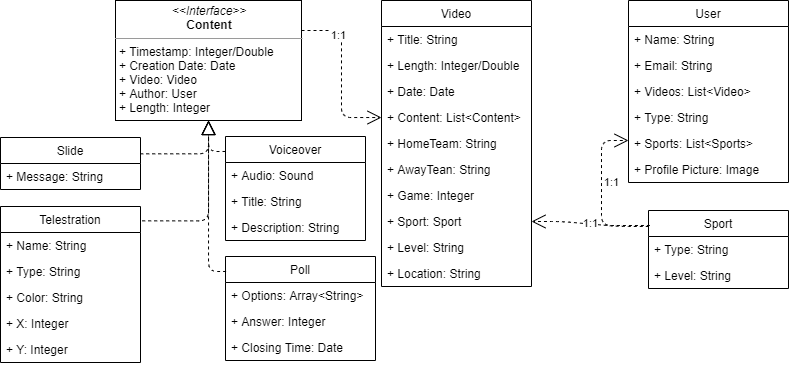

The diagram above was exported from draw.io. Its source (the exported page's mxGraphModel, read from the mxfile embedded in the PNG):
<mxGraphModel dx="950" dy="408" grid="1" gridSize="10" guides="1" tooltips="1" connect="1" arrows="1" fold="1" page="1" pageScale="1" pageWidth="827" pageHeight="1169" math="0" shadow="0">
  <root>
    <mxCell id="WIyWlLk6GJQsqaUBKTNV-0" />
    <mxCell id="WIyWlLk6GJQsqaUBKTNV-1" parent="WIyWlLk6GJQsqaUBKTNV-0" />
    <mxCell id="oAC7mdDL_aTNn-1-6A0H-60" style="endArrow=open;endSize=12;dashed=1;html=1;fontFamily=Helvetica;fontSize=11;fontColor=#000000;align=center;strokeColor=#000000;edgeStyle=orthogonalEdgeStyle;" parent="WIyWlLk6GJQsqaUBKTNV-1" source="oAC7mdDL_aTNn-1-6A0H-17" target="oAC7mdDL_aTNn-1-6A0H-16" edge="1">
      <mxGeometry relative="1" as="geometry">
        <Array as="points">
          <mxPoint x="380" y="70" />
          <mxPoint x="380" y="157" />
        </Array>
      </mxGeometry>
    </mxCell>
    <mxCell id="oAC7mdDL_aTNn-1-6A0H-66" value="1:1" style="edgeLabel;html=1;align=center;verticalAlign=middle;resizable=0;points=[];" parent="oAC7mdDL_aTNn-1-6A0H-60" vertex="1" connectable="0">
      <mxGeometry x="-0.4635" y="-3" relative="1" as="geometry">
        <mxPoint as="offset" />
      </mxGeometry>
    </mxCell>
    <mxCell id="oAC7mdDL_aTNn-1-6A0H-17" value="&lt;p style=&quot;margin: 0px ; margin-top: 4px ; text-align: center&quot;&gt;&lt;i&gt;&amp;lt;&amp;lt;Interface&amp;gt;&amp;gt;&lt;/i&gt;&lt;br&gt;&lt;b&gt;Content&lt;/b&gt;&lt;/p&gt;&lt;hr size=&quot;1&quot;&gt;&lt;p style=&quot;margin: 0px ; margin-left: 4px&quot;&gt;+ Timestamp: Integer/Double&lt;br&gt;+ Creation Date: Date&lt;/p&gt;&lt;p style=&quot;margin: 0px ; margin-left: 4px&quot;&gt;+ Video: Video&lt;/p&gt;&lt;p style=&quot;margin: 0px ; margin-left: 4px&quot;&gt;+ Author: User&lt;/p&gt;&lt;p style=&quot;margin: 0px ; margin-left: 4px&quot;&gt;+ Length: Integer&lt;/p&gt;" style="verticalAlign=top;align=left;overflow=fill;fontSize=12;fontFamily=Helvetica;html=1;" parent="WIyWlLk6GJQsqaUBKTNV-1" vertex="1">
      <mxGeometry x="154" y="40" width="186" height="120" as="geometry" />
    </mxCell>
    <mxCell id="oAC7mdDL_aTNn-1-6A0H-22" style="endArrow=block;dashed=1;endFill=0;endSize=12;html=1;fontFamily=Helvetica;fontSize=11;fontColor=#000000;align=center;strokeColor=#000000;edgeStyle=orthogonalEdgeStyle;exitX=0.998;exitY=0.314;exitDx=0;exitDy=0;exitPerimeter=0;entryX=0.5;entryY=1;entryDx=0;entryDy=0;" parent="WIyWlLk6GJQsqaUBKTNV-1" source="oAC7mdDL_aTNn-1-6A0H-18" target="oAC7mdDL_aTNn-1-6A0H-17" edge="1">
      <mxGeometry relative="1" as="geometry">
        <Array as="points">
          <mxPoint x="247" y="193" />
        </Array>
      </mxGeometry>
    </mxCell>
    <mxCell id="oAC7mdDL_aTNn-1-6A0H-32" style="endArrow=block;dashed=1;endFill=0;endSize=12;html=1;fontFamily=Helvetica;fontSize=11;fontColor=#000000;align=center;strokeColor=#000000;edgeStyle=orthogonalEdgeStyle;exitX=0;exitY=0.144;exitDx=0;exitDy=0;exitPerimeter=0;entryX=0.5;entryY=1;entryDx=0;entryDy=0;" parent="WIyWlLk6GJQsqaUBKTNV-1" source="oAC7mdDL_aTNn-1-6A0H-28" target="oAC7mdDL_aTNn-1-6A0H-17" edge="1">
      <mxGeometry relative="1" as="geometry">
        <Array as="points">
          <mxPoint x="247" y="191" />
        </Array>
      </mxGeometry>
    </mxCell>
    <mxCell id="oAC7mdDL_aTNn-1-6A0H-37" style="endArrow=block;dashed=1;endFill=0;endSize=12;html=1;fontFamily=Helvetica;fontSize=11;fontColor=#000000;align=center;strokeColor=#000000;edgeStyle=orthogonalEdgeStyle;exitX=1.012;exitY=0.092;exitDx=0;exitDy=0;exitPerimeter=0;" parent="WIyWlLk6GJQsqaUBKTNV-1" source="oAC7mdDL_aTNn-1-6A0H-33" target="oAC7mdDL_aTNn-1-6A0H-17" edge="1">
      <mxGeometry relative="1" as="geometry">
        <Array as="points">
          <mxPoint x="247" y="260" />
        </Array>
      </mxGeometry>
    </mxCell>
    <mxCell id="oAC7mdDL_aTNn-1-6A0H-48" style="endArrow=block;dashed=1;endFill=0;endSize=12;html=1;fontFamily=Helvetica;fontSize=11;fontColor=#000000;align=center;strokeColor=#000000;edgeStyle=orthogonalEdgeStyle;exitX=0.004;exitY=0.144;exitDx=0;exitDy=0;exitPerimeter=0;" parent="WIyWlLk6GJQsqaUBKTNV-1" source="oAC7mdDL_aTNn-1-6A0H-44" target="oAC7mdDL_aTNn-1-6A0H-17" edge="1">
      <mxGeometry relative="1" as="geometry">
        <Array as="points">
          <mxPoint x="247" y="311" />
        </Array>
      </mxGeometry>
    </mxCell>
    <mxCell id="oAC7mdDL_aTNn-1-6A0H-18" value="Slide" style="swimlane;fontStyle=0;childLayout=stackLayout;horizontal=1;startSize=26;fillColor=none;horizontalStack=0;resizeParent=1;resizeParentMax=0;resizeLast=0;collapsible=1;marginBottom=0;" parent="WIyWlLk6GJQsqaUBKTNV-1" vertex="1">
      <mxGeometry x="39" y="177" width="140" height="52" as="geometry" />
    </mxCell>
    <mxCell id="oAC7mdDL_aTNn-1-6A0H-50" value="+ Message: String" style="text;strokeColor=none;fillColor=none;align=left;verticalAlign=top;spacingLeft=4;spacingRight=4;overflow=hidden;rotatable=0;points=[[0,0.5],[1,0.5]];portConstraint=eastwest;" parent="oAC7mdDL_aTNn-1-6A0H-18" vertex="1">
      <mxGeometry y="26" width="140" height="26" as="geometry" />
    </mxCell>
    <mxCell id="oAC7mdDL_aTNn-1-6A0H-28" value="Voiceover" style="swimlane;fontStyle=0;childLayout=stackLayout;horizontal=1;startSize=26;fillColor=none;horizontalStack=0;resizeParent=1;resizeParentMax=0;resizeLast=0;collapsible=1;marginBottom=0;" parent="WIyWlLk6GJQsqaUBKTNV-1" vertex="1">
      <mxGeometry x="264" y="176" width="140" height="104" as="geometry">
        <mxRectangle x="264" y="176" width="90" height="26" as="alternateBounds" />
      </mxGeometry>
    </mxCell>
    <mxCell id="oAC7mdDL_aTNn-1-6A0H-29" value="+ Audio: Sound" style="text;strokeColor=none;fillColor=none;align=left;verticalAlign=top;spacingLeft=4;spacingRight=4;overflow=hidden;rotatable=0;points=[[0,0.5],[1,0.5]];portConstraint=eastwest;" parent="oAC7mdDL_aTNn-1-6A0H-28" vertex="1">
      <mxGeometry y="26" width="140" height="26" as="geometry" />
    </mxCell>
    <mxCell id="oAC7mdDL_aTNn-1-6A0H-53" value="+ Title: String" style="text;strokeColor=none;fillColor=none;align=left;verticalAlign=top;spacingLeft=4;spacingRight=4;overflow=hidden;rotatable=0;points=[[0,0.5],[1,0.5]];portConstraint=eastwest;" parent="oAC7mdDL_aTNn-1-6A0H-28" vertex="1">
      <mxGeometry y="52" width="140" height="26" as="geometry" />
    </mxCell>
    <mxCell id="oAC7mdDL_aTNn-1-6A0H-54" value="+ Description: String" style="text;strokeColor=none;fillColor=none;align=left;verticalAlign=top;spacingLeft=4;spacingRight=4;overflow=hidden;rotatable=0;points=[[0,0.5],[1,0.5]];portConstraint=eastwest;" parent="oAC7mdDL_aTNn-1-6A0H-28" vertex="1">
      <mxGeometry y="78" width="140" height="26" as="geometry" />
    </mxCell>
    <mxCell id="oAC7mdDL_aTNn-1-6A0H-44" value="Poll" style="swimlane;fontStyle=0;childLayout=stackLayout;horizontal=1;startSize=26;fillColor=none;horizontalStack=0;resizeParent=1;resizeParentMax=0;resizeLast=0;collapsible=1;marginBottom=0;" parent="WIyWlLk6GJQsqaUBKTNV-1" vertex="1">
      <mxGeometry x="264" y="296" width="150" height="104" as="geometry" />
    </mxCell>
    <mxCell id="oAC7mdDL_aTNn-1-6A0H-45" value="+ Options: Array&lt;String&gt;" style="text;strokeColor=none;fillColor=none;align=left;verticalAlign=top;spacingLeft=4;spacingRight=4;overflow=hidden;rotatable=0;points=[[0,0.5],[1,0.5]];portConstraint=eastwest;" parent="oAC7mdDL_aTNn-1-6A0H-44" vertex="1">
      <mxGeometry y="26" width="150" height="26" as="geometry" />
    </mxCell>
    <mxCell id="oAC7mdDL_aTNn-1-6A0H-46" value="+ Answer: Integer" style="text;strokeColor=none;fillColor=none;align=left;verticalAlign=top;spacingLeft=4;spacingRight=4;overflow=hidden;rotatable=0;points=[[0,0.5],[1,0.5]];portConstraint=eastwest;" parent="oAC7mdDL_aTNn-1-6A0H-44" vertex="1">
      <mxGeometry y="52" width="150" height="26" as="geometry" />
    </mxCell>
    <mxCell id="oAC7mdDL_aTNn-1-6A0H-47" value="+ Closing Time: Date" style="text;strokeColor=none;fillColor=none;align=left;verticalAlign=top;spacingLeft=4;spacingRight=4;overflow=hidden;rotatable=0;points=[[0,0.5],[1,0.5]];portConstraint=eastwest;" parent="oAC7mdDL_aTNn-1-6A0H-44" vertex="1">
      <mxGeometry y="78" width="150" height="26" as="geometry" />
    </mxCell>
    <mxCell id="oAC7mdDL_aTNn-1-6A0H-33" value="Telestration" style="swimlane;fontStyle=0;childLayout=stackLayout;horizontal=1;startSize=26;fillColor=none;horizontalStack=0;resizeParent=1;resizeParentMax=0;resizeLast=0;collapsible=1;marginBottom=0;" parent="WIyWlLk6GJQsqaUBKTNV-1" vertex="1">
      <mxGeometry x="39" y="246" width="140" height="156" as="geometry" />
    </mxCell>
    <mxCell id="oAC7mdDL_aTNn-1-6A0H-55" value="+ Name: String" style="text;strokeColor=none;fillColor=none;align=left;verticalAlign=top;spacingLeft=4;spacingRight=4;overflow=hidden;rotatable=0;points=[[0,0.5],[1,0.5]];portConstraint=eastwest;" parent="oAC7mdDL_aTNn-1-6A0H-33" vertex="1">
      <mxGeometry y="26" width="140" height="26" as="geometry" />
    </mxCell>
    <mxCell id="oAC7mdDL_aTNn-1-6A0H-34" value="+ Type: String" style="text;strokeColor=none;fillColor=none;align=left;verticalAlign=top;spacingLeft=4;spacingRight=4;overflow=hidden;rotatable=0;points=[[0,0.5],[1,0.5]];portConstraint=eastwest;" parent="oAC7mdDL_aTNn-1-6A0H-33" vertex="1">
      <mxGeometry y="52" width="140" height="26" as="geometry" />
    </mxCell>
    <mxCell id="oAC7mdDL_aTNn-1-6A0H-35" value="+ Color: String" style="text;strokeColor=none;fillColor=none;align=left;verticalAlign=top;spacingLeft=4;spacingRight=4;overflow=hidden;rotatable=0;points=[[0,0.5],[1,0.5]];portConstraint=eastwest;" parent="oAC7mdDL_aTNn-1-6A0H-33" vertex="1">
      <mxGeometry y="78" width="140" height="26" as="geometry" />
    </mxCell>
    <mxCell id="oAC7mdDL_aTNn-1-6A0H-36" value="+ X: Integer" style="text;strokeColor=none;fillColor=none;align=left;verticalAlign=top;spacingLeft=4;spacingRight=4;overflow=hidden;rotatable=0;points=[[0,0.5],[1,0.5]];portConstraint=eastwest;" parent="oAC7mdDL_aTNn-1-6A0H-33" vertex="1">
      <mxGeometry y="104" width="140" height="26" as="geometry" />
    </mxCell>
    <mxCell id="oAC7mdDL_aTNn-1-6A0H-38" value="+ Y: Integer" style="text;strokeColor=none;fillColor=none;align=left;verticalAlign=top;spacingLeft=4;spacingRight=4;overflow=hidden;rotatable=0;points=[[0,0.5],[1,0.5]];portConstraint=eastwest;" parent="oAC7mdDL_aTNn-1-6A0H-33" vertex="1">
      <mxGeometry y="130" width="140" height="26" as="geometry" />
    </mxCell>
    <mxCell id="oAC7mdDL_aTNn-1-6A0H-12" value="Video" style="swimlane;fontStyle=0;childLayout=stackLayout;horizontal=1;startSize=26;fillColor=none;horizontalStack=0;resizeParent=1;resizeParentMax=0;resizeLast=0;collapsible=1;marginBottom=0;" parent="WIyWlLk6GJQsqaUBKTNV-1" vertex="1">
      <mxGeometry x="420" y="40" width="150" height="286" as="geometry" />
    </mxCell>
    <mxCell id="oAC7mdDL_aTNn-1-6A0H-13" value="+ Title: String" style="text;strokeColor=none;fillColor=none;align=left;verticalAlign=top;spacingLeft=4;spacingRight=4;overflow=hidden;rotatable=0;points=[[0,0.5],[1,0.5]];portConstraint=eastwest;" parent="oAC7mdDL_aTNn-1-6A0H-12" vertex="1">
      <mxGeometry y="26" width="150" height="26" as="geometry" />
    </mxCell>
    <mxCell id="oAC7mdDL_aTNn-1-6A0H-14" value="+ Length: Integer/Double" style="text;strokeColor=none;fillColor=none;align=left;verticalAlign=top;spacingLeft=4;spacingRight=4;overflow=hidden;rotatable=0;points=[[0,0.5],[1,0.5]];portConstraint=eastwest;" parent="oAC7mdDL_aTNn-1-6A0H-12" vertex="1">
      <mxGeometry y="52" width="150" height="26" as="geometry" />
    </mxCell>
    <mxCell id="oAC7mdDL_aTNn-1-6A0H-15" value="+ Date: Date" style="text;strokeColor=none;fillColor=none;align=left;verticalAlign=top;spacingLeft=4;spacingRight=4;overflow=hidden;rotatable=0;points=[[0,0.5],[1,0.5]];portConstraint=eastwest;" parent="oAC7mdDL_aTNn-1-6A0H-12" vertex="1">
      <mxGeometry y="78" width="150" height="26" as="geometry" />
    </mxCell>
    <mxCell id="oAC7mdDL_aTNn-1-6A0H-16" value="+ Content: List&lt;Content&gt;" style="text;strokeColor=none;fillColor=none;align=left;verticalAlign=top;spacingLeft=4;spacingRight=4;overflow=hidden;rotatable=0;points=[[0,0.5],[1,0.5]];portConstraint=eastwest;" parent="oAC7mdDL_aTNn-1-6A0H-12" vertex="1">
      <mxGeometry y="104" width="150" height="26" as="geometry" />
    </mxCell>
    <mxCell id="MhAApbCQ37hJiSu6PLfq-0" value="+ HomeTeam: String" style="text;strokeColor=none;fillColor=none;align=left;verticalAlign=top;spacingLeft=4;spacingRight=4;overflow=hidden;rotatable=0;points=[[0,0.5],[1,0.5]];portConstraint=eastwest;" vertex="1" parent="oAC7mdDL_aTNn-1-6A0H-12">
      <mxGeometry y="130" width="150" height="26" as="geometry" />
    </mxCell>
    <mxCell id="MhAApbCQ37hJiSu6PLfq-1" value="+ AwayTean: String" style="text;strokeColor=none;fillColor=none;align=left;verticalAlign=top;spacingLeft=4;spacingRight=4;overflow=hidden;rotatable=0;points=[[0,0.5],[1,0.5]];portConstraint=eastwest;" vertex="1" parent="oAC7mdDL_aTNn-1-6A0H-12">
      <mxGeometry y="156" width="150" height="26" as="geometry" />
    </mxCell>
    <mxCell id="MhAApbCQ37hJiSu6PLfq-2" value="+ Game: Integer" style="text;strokeColor=none;fillColor=none;align=left;verticalAlign=top;spacingLeft=4;spacingRight=4;overflow=hidden;rotatable=0;points=[[0,0.5],[1,0.5]];portConstraint=eastwest;" vertex="1" parent="oAC7mdDL_aTNn-1-6A0H-12">
      <mxGeometry y="182" width="150" height="26" as="geometry" />
    </mxCell>
    <mxCell id="MhAApbCQ37hJiSu6PLfq-3" value="+ Sport: Sport" style="text;strokeColor=none;fillColor=none;align=left;verticalAlign=top;spacingLeft=4;spacingRight=4;overflow=hidden;rotatable=0;points=[[0,0.5],[1,0.5]];portConstraint=eastwest;" vertex="1" parent="oAC7mdDL_aTNn-1-6A0H-12">
      <mxGeometry y="208" width="150" height="26" as="geometry" />
    </mxCell>
    <mxCell id="MhAApbCQ37hJiSu6PLfq-4" value="+ Level: String" style="text;strokeColor=none;fillColor=none;align=left;verticalAlign=top;spacingLeft=4;spacingRight=4;overflow=hidden;rotatable=0;points=[[0,0.5],[1,0.5]];portConstraint=eastwest;" vertex="1" parent="oAC7mdDL_aTNn-1-6A0H-12">
      <mxGeometry y="234" width="150" height="26" as="geometry" />
    </mxCell>
    <mxCell id="MhAApbCQ37hJiSu6PLfq-5" value="+ Location: String" style="text;strokeColor=none;fillColor=none;align=left;verticalAlign=top;spacingLeft=4;spacingRight=4;overflow=hidden;rotatable=0;points=[[0,0.5],[1,0.5]];portConstraint=eastwest;" vertex="1" parent="oAC7mdDL_aTNn-1-6A0H-12">
      <mxGeometry y="260" width="150" height="26" as="geometry" />
    </mxCell>
    <mxCell id="oAC7mdDL_aTNn-1-6A0H-0" value="User" style="swimlane;fontStyle=0;childLayout=stackLayout;horizontal=1;startSize=26;fillColor=none;horizontalStack=0;resizeParent=1;resizeParentMax=0;resizeLast=0;collapsible=1;marginBottom=0;" parent="WIyWlLk6GJQsqaUBKTNV-1" vertex="1">
      <mxGeometry x="667" y="40" width="160" height="182" as="geometry" />
    </mxCell>
    <mxCell id="oAC7mdDL_aTNn-1-6A0H-1" value="+ Name: String" style="text;strokeColor=none;fillColor=none;align=left;verticalAlign=top;spacingLeft=4;spacingRight=4;overflow=hidden;rotatable=0;points=[[0,0.5],[1,0.5]];portConstraint=eastwest;" parent="oAC7mdDL_aTNn-1-6A0H-0" vertex="1">
      <mxGeometry y="26" width="160" height="26" as="geometry" />
    </mxCell>
    <mxCell id="oAC7mdDL_aTNn-1-6A0H-2" value="+ Email: String" style="text;strokeColor=none;fillColor=none;align=left;verticalAlign=top;spacingLeft=4;spacingRight=4;overflow=hidden;rotatable=0;points=[[0,0.5],[1,0.5]];portConstraint=eastwest;" parent="oAC7mdDL_aTNn-1-6A0H-0" vertex="1">
      <mxGeometry y="52" width="160" height="26" as="geometry" />
    </mxCell>
    <mxCell id="oAC7mdDL_aTNn-1-6A0H-3" value="+ Videos: List&lt;Video&gt;" style="text;strokeColor=none;fillColor=none;align=left;verticalAlign=top;spacingLeft=4;spacingRight=4;overflow=hidden;rotatable=0;points=[[0,0.5],[1,0.5]];portConstraint=eastwest;" parent="oAC7mdDL_aTNn-1-6A0H-0" vertex="1">
      <mxGeometry y="78" width="160" height="26" as="geometry" />
    </mxCell>
    <mxCell id="oAC7mdDL_aTNn-1-6A0H-9" value="+ Type: String" style="text;strokeColor=none;fillColor=none;align=left;verticalAlign=top;spacingLeft=4;spacingRight=4;overflow=hidden;rotatable=0;points=[[0,0.5],[1,0.5]];portConstraint=eastwest;" parent="oAC7mdDL_aTNn-1-6A0H-0" vertex="1">
      <mxGeometry y="104" width="160" height="26" as="geometry" />
    </mxCell>
    <mxCell id="oAC7mdDL_aTNn-1-6A0H-10" value="+ Sports: List&lt;Sports&gt;" style="text;strokeColor=none;fillColor=none;align=left;verticalAlign=top;spacingLeft=4;spacingRight=4;overflow=hidden;rotatable=0;points=[[0,0.5],[1,0.5]];portConstraint=eastwest;" parent="oAC7mdDL_aTNn-1-6A0H-0" vertex="1">
      <mxGeometry y="130" width="160" height="26" as="geometry" />
    </mxCell>
    <mxCell id="oAC7mdDL_aTNn-1-6A0H-11" value="+ Profile Picture: Image" style="text;strokeColor=none;fillColor=none;align=left;verticalAlign=top;spacingLeft=4;spacingRight=4;overflow=hidden;rotatable=0;points=[[0,0.5],[1,0.5]];portConstraint=eastwest;" parent="oAC7mdDL_aTNn-1-6A0H-0" vertex="1">
      <mxGeometry y="156" width="160" height="26" as="geometry" />
    </mxCell>
    <mxCell id="oAC7mdDL_aTNn-1-6A0H-40" value="Sport" style="swimlane;fontStyle=0;childLayout=stackLayout;horizontal=1;startSize=26;fillColor=none;horizontalStack=0;resizeParent=1;resizeParentMax=0;resizeLast=0;collapsible=1;marginBottom=0;" parent="WIyWlLk6GJQsqaUBKTNV-1" vertex="1">
      <mxGeometry x="687" y="250" width="140" height="78" as="geometry" />
    </mxCell>
    <mxCell id="oAC7mdDL_aTNn-1-6A0H-41" value="+ Type: String" style="text;strokeColor=none;fillColor=none;align=left;verticalAlign=top;spacingLeft=4;spacingRight=4;overflow=hidden;rotatable=0;points=[[0,0.5],[1,0.5]];portConstraint=eastwest;" parent="oAC7mdDL_aTNn-1-6A0H-40" vertex="1">
      <mxGeometry y="26" width="140" height="26" as="geometry" />
    </mxCell>
    <mxCell id="oAC7mdDL_aTNn-1-6A0H-42" value="+ Level: String" style="text;strokeColor=none;fillColor=none;align=left;verticalAlign=top;spacingLeft=4;spacingRight=4;overflow=hidden;rotatable=0;points=[[0,0.5],[1,0.5]];portConstraint=eastwest;" parent="oAC7mdDL_aTNn-1-6A0H-40" vertex="1">
      <mxGeometry y="52" width="140" height="26" as="geometry" />
    </mxCell>
    <mxCell id="QLO_jZVoOCLoBbeWedFl-7" style="endArrow=open;endSize=12;dashed=1;html=1;fontFamily=Helvetica;fontSize=11;fontColor=#000000;align=center;strokeColor=#000000;edgeStyle=orthogonalEdgeStyle;exitX=0.01;exitY=0.192;exitDx=0;exitDy=0;exitPerimeter=0;" parent="WIyWlLk6GJQsqaUBKTNV-1" source="oAC7mdDL_aTNn-1-6A0H-40" target="oAC7mdDL_aTNn-1-6A0H-10" edge="1">
      <mxGeometry relative="1" as="geometry">
        <mxPoint x="667" y="254" as="sourcePoint" />
        <mxPoint x="610.0000000000001" y="180" as="targetPoint" />
        <Array as="points">
          <mxPoint x="640" y="265" />
          <mxPoint x="640" y="180" />
        </Array>
      </mxGeometry>
    </mxCell>
    <mxCell id="QLO_jZVoOCLoBbeWedFl-8" value="1:1" style="edgeLabel;html=1;align=center;verticalAlign=middle;resizable=0;points=[];" parent="QLO_jZVoOCLoBbeWedFl-7" vertex="1" connectable="0">
      <mxGeometry x="-0.4635" y="-3" relative="1" as="geometry">
        <mxPoint x="4.600000000000001" y="-40" as="offset" />
      </mxGeometry>
    </mxCell>
    <mxCell id="MhAApbCQ37hJiSu6PLfq-6" value="1:1" style="endArrow=open;endSize=12;dashed=1;html=1;exitX=0.002;exitY=0.205;exitDx=0;exitDy=0;exitPerimeter=0;entryX=1;entryY=0.5;entryDx=0;entryDy=0;edgeStyle=entityRelationEdgeStyle;" edge="1" parent="WIyWlLk6GJQsqaUBKTNV-1" source="oAC7mdDL_aTNn-1-6A0H-40" target="MhAApbCQ37hJiSu6PLfq-3">
      <mxGeometry width="160" relative="1" as="geometry">
        <mxPoint x="580" y="310" as="sourcePoint" />
        <mxPoint x="740" y="310" as="targetPoint" />
      </mxGeometry>
    </mxCell>
  </root>
</mxGraphModel>